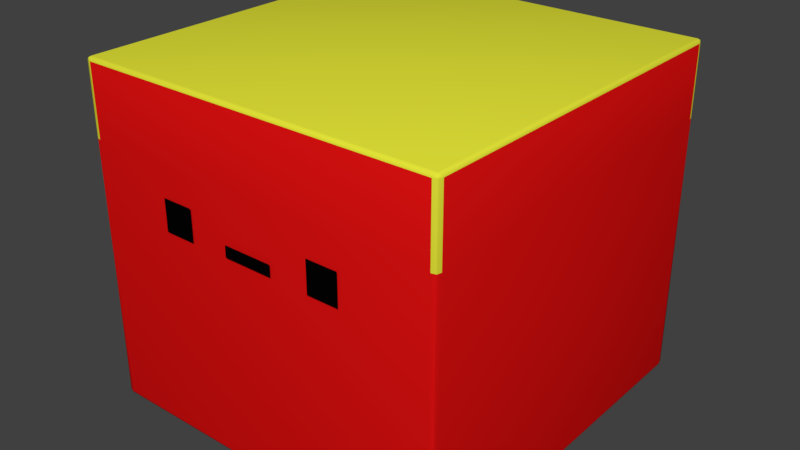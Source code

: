 # Source: Slime_Blob.blend  (saved by Blender 2.79.0; exported with 4.5.12 LTS)
import bpy
from mathutils import Matrix  # noqa: F401  (used for matrix-valued properties, if any)

bpy.ops.wm.read_factory_settings(use_empty=True)
scene = bpy.context.scene
scene.name = 'Scene'

# ---- collections
col_collection_1 = bpy.data.collections.new('Collection 1'); scene.collection.children.link(col_collection_1)

# ---- materials (node trees are filled in below, after node groups)
mat_red = bpy.data.materials.new('Red')
mat_red.alpha_threshold = 0.0
mat_red.roughness = 0.5
mat_slime_yellow = bpy.data.materials.new('Slime Yellow')
mat_slime_yellow.alpha_threshold = 0.0
mat_slime_yellow.roughness = 0.5
mat_black = bpy.data.materials.new('Black')
mat_black.alpha_threshold = 0.0
mat_black.roughness = 0.5

# ---- node groups
ng_auto_smooth = bpy.data.node_groups.new('Auto Smooth', 'GeometryNodeTree')
_s = ng_auto_smooth.interface.new_socket(name='Geometry', in_out='OUTPUT', socket_type='NodeSocketGeometry')
_s = ng_auto_smooth.interface.new_socket(name='Geometry', in_out='INPUT', socket_type='NodeSocketGeometry')
_s = ng_auto_smooth.interface.new_socket(name='Angle', in_out='INPUT', socket_type='NodeSocketFloat')
_s.subtype = 'ANGLE'
_s.min_value = 0.0
_s.max_value = 3.142
ng_auto_smooth.is_modifier = True
_N = ng_auto_smooth.nodes; _L = ng_auto_smooth.links
n0 = _N.new('NodeGroupOutput'); n0.name = 'Group Output'; n0.location = (480, -100)
n1 = _N.new('NodeGroupInput'); n1.name = 'Group Input'; n1.location = (-420, -300)
n2 = _N.new('NodeGroupInput'); n2.name = 'Group Input.001'; n2.location = (-60, -100)
n3 = _N.new('GeometryNodeSetShadeSmooth'); n3.name = 'Set Shade Smooth'; n3.location = (120, -100)
n3.domain = 'EDGE'
n4 = _N.new('GeometryNodeSetShadeSmooth'); n4.name = 'Set Shade Smooth.001'; n4.location = (300, -100)
n5 = _N.new('GeometryNodeInputMeshEdgeAngle'); n5.name = 'Edge Angle'; n5.location = (-420, -220)
n6 = _N.new('GeometryNodeInputEdgeSmooth'); n6.name = 'Is Edge Smooth'; n6.location = (-60, -160)
n7 = _N.new('GeometryNodeInputShadeSmooth'); n7.name = 'Is Face Smooth'; n7.location = (-240, -340)
n8 = _N.new('FunctionNodeBooleanMath'); n8.name = 'Boolean Math'; n8.location = (-60, -220)
n9 = _N.new('FunctionNodeCompare'); n9.name = 'Compare'; n9.location = (-240, -180)
n9.operation = 'LESS_EQUAL'
_L.new(n5.outputs[0], n9.inputs[0])
_L.new(n4.outputs[0], n0.inputs[0])
_L.new(n1.outputs[1], n9.inputs[1])
_L.new(n9.outputs[0], n8.inputs[0])
_L.new(n7.outputs[0], n8.inputs[1])
_L.new(n2.outputs[0], n3.inputs[0])
_L.new(n6.outputs[0], n3.inputs[1])
_L.new(n3.outputs[0], n4.inputs[0])
_L.new(n8.outputs[0], n3.inputs[2])
n0.is_active_output = True

# ---- material node trees
mat_red.use_nodes = True; mat_red.node_tree.nodes.clear()
_N = mat_red.node_tree.nodes; _L = mat_red.node_tree.links
n0 = _N.new('ShaderNodeOutputMaterial'); n0.name = 'Material Output'; n0.location = (300, 300)
n1 = _N.new('ShaderNodeBsdfDiffuse'); n1.name = 'Diffuse BSDF'; n1.location = (10, 300)
n1.inputs[0].default_value = (0.8, 0.006273, 0.006273, 1.0)
_L.new(n1.outputs[0], n0.inputs[0])
n0.is_active_output = True
mat_slime_yellow.use_nodes = True; mat_slime_yellow.node_tree.nodes.clear()
_N = mat_slime_yellow.node_tree.nodes; _L = mat_slime_yellow.node_tree.links
n0 = _N.new('ShaderNodeOutputMaterial'); n0.name = 'Material Output'; n0.location = (300, 300)
n1 = _N.new('ShaderNodeBsdfDiffuse'); n1.name = 'Diffuse BSDF'; n1.location = (10, 300)
n1.inputs[0].default_value = (0.7942, 0.8, 0.0412, 1.0)
_L.new(n1.outputs[0], n0.inputs[0])
n0.is_active_output = True
mat_black.use_nodes = True; mat_black.node_tree.nodes.clear()
_N = mat_black.node_tree.nodes; _L = mat_black.node_tree.links
n0 = _N.new('ShaderNodeOutputMaterial'); n0.name = 'Material Output'; n0.location = (300, 300)
n1 = _N.new('ShaderNodeBsdfDiffuse'); n1.name = 'Diffuse BSDF'; n1.location = (10, 300)
n1.inputs[0].default_value = (0.001031, 0.001031, 0.001031, 1.0)
_L.new(n1.outputs[0], n0.inputs[0])
n0.is_active_output = True

# ---- world
world_world = bpy.data.worlds.new('World'); scene.world = world_world
world_world.color = (0.05088, 0.05088, 0.05088)
world_world.use_sun_shadow = False
world_world.sun_shadow_jitter_overblur = 0.0
world_world.cycles.sampling_method = 'MANUAL'

# ---- meshes
me_cube = bpy.data.meshes.new('Cube')
me_cube.from_pydata([(-0.2127, -0.2127, 0.1396), (-0.2106, -0.217, 0.1439), (-0.217, -0.2106, 0.1439), (-0.2127, -0.2157, 0.1409), (-0.2152, -0.2152, 0.1414), (-0.2157, -0.2157, 0.1439), (-0.2157, -0.2127, 0.1409), (-0.2106, -0.217, 0.5306), (-0.2127, -0.2127, 0.5349), (-0.217, -0.2106, 0.5306), (-0.2127, -0.2157, 0.5336), (-0.2152, -0.2152, 0.5331), (-0.2157, -0.2127, 0.5336), (-0.2157, -0.2157, 0.5306), (-0.2127, 0.2127, 0.1396), (-0.217, 0.2105, 0.1439), (-0.2106, 0.217, 0.1439), (-0.2157, 0.2127, 0.1409), (-0.2152, 0.2152, 0.1414), (-0.2157, 0.2157, 0.1439), (-0.2127, 0.2157, 0.1409), (-0.2127, 0.2127, 0.5349), (-0.2106, 0.217, 0.5306), (-0.217, 0.2105, 0.5306), (-0.2127, 0.2157, 0.5336), (-0.2152, 0.2152, 0.5331), (-0.2157, 0.2157, 0.5306), (-0.2157, 0.2127, 0.5336), (0.2127, -0.2127, 0.1396), (0.217, -0.2105, 0.1439), (0.2105, -0.217, 0.1439), (0.2157, -0.2127, 0.1409), (0.2152, -0.2152, 0.1414), (0.2157, -0.2157, 0.1439), (0.2127, -0.2157, 0.1409), (0.2127, -0.2127, 0.5349), (0.2105, -0.217, 0.5306), (0.217, -0.2105, 0.5306), (0.2127, -0.2157, 0.5336), (0.2152, -0.2152, 0.5331), (0.2157, -0.2157, 0.5306), (0.2157, -0.2127, 0.5336), (0.2127, 0.2127, 0.1396), (0.2105, 0.217, 0.1439), (0.217, 0.2106, 0.1439), (0.2127, 0.2157, 0.1409), (0.2152, 0.2152, 0.1414), (0.2157, 0.2157, 0.1439), (0.2157, 0.2127, 0.1409), (0.2127, 0.2127, 0.5349), (0.217, 0.2106, 0.5306), (0.2105, 0.217, 0.5306), (0.2157, 0.2127, 0.5336), (0.2152, 0.2152, 0.5331), (0.2157, 0.2157, 0.5306), (0.2127, 0.2157, 0.5336), (0.07565, -0.2203, 0.379), (0.1124, -0.2203, 0.379), (0.07565, -0.2203, 0.4157), (0.1124, -0.2203, 0.4157), (0.02927, -0.2203, 0.3794), (0.02927, -0.2203, 0.3928), (-0.07565, -0.2203, 0.379), (-0.1124, -0.2203, 0.379), (-0.07565, -0.2203, 0.4157), (-0.1124, -0.2203, 0.4157), (-0.02927, -0.2203, 0.3794), (-0.02927, -0.2203, 0.3928), (-0.2106, -0.217, 0.4486), (-0.2157, -0.2157, 0.4486), (-0.217, -0.2106, 0.4486), (-0.2106, 0.217, 0.4486), (-0.2157, 0.2157, 0.4486), (-0.217, 0.2105, 0.4486), (0.217, 0.2106, 0.4486), (0.2157, 0.2157, 0.4486), (0.2105, 0.217, 0.4486), (0.2105, -0.217, 0.4486), (0.2157, -0.2157, 0.4486), (0.217, -0.2105, 0.4486)], [], [(77, 36, 7, 68), (74, 50, 37, 79), (49, 21, 8, 35), (70, 9, 23, 73), (71, 22, 51, 76), (0, 3, 4, 6), (1, 5, 4, 3), (2, 6, 4, 5), (7, 10, 11, 13), (8, 12, 11, 10), (9, 13, 11, 12), (14, 17, 18, 20), (15, 19, 18, 17), (16, 20, 18, 19), (21, 24, 25, 27), (22, 26, 25, 24), (23, 27, 25, 26), (28, 31, 32, 34), (29, 33, 32, 31), (30, 34, 32, 33), (35, 38, 39, 41), (36, 40, 39, 38), (37, 41, 39, 40), (42, 45, 46, 48), (43, 47, 46, 45), (44, 48, 46, 47), (49, 52, 53, 55), (50, 54, 53, 52), (51, 55, 53, 54), (14, 0, 6, 17), (17, 6, 2, 15), (68, 7, 13, 69), (69, 13, 9, 70), (8, 21, 27, 12), (12, 27, 23, 9), (71, 16, 19, 72), (72, 19, 15, 73), (42, 14, 20, 45), (45, 20, 16, 43), (21, 49, 55, 24), (24, 55, 51, 22), (74, 44, 47, 75), (75, 47, 43, 76), (28, 42, 48, 31), (31, 48, 44, 29), (49, 35, 41, 52), (52, 41, 37, 50), (77, 30, 33, 78), (78, 33, 29, 79), (0, 28, 34, 3), (3, 34, 30, 1), (35, 8, 10, 38), (38, 10, 7, 36), (14, 42, 28, 0), (56, 57, 59, 58), (62, 64, 65, 63), (61, 67, 66, 60), (40, 78, 79, 37), (36, 77, 78, 40), (54, 75, 76, 51), (50, 74, 75, 54), (26, 72, 73, 23), (22, 71, 72, 26), (5, 69, 70, 2), (1, 68, 69, 5), (16, 71, 76, 43), (2, 70, 73, 15), (44, 74, 79, 29), (30, 77, 68, 1)])
me_cube.polygons.foreach_set('use_smooth', [1, 1, 1, 1, 1, 1, 1, 1, 1, 1, 1, 1, 1, 1, 1, 1, 1, 1, 1, 1, 1, 1, 1, 1, 1, 1, 1, 1, 1, 1, 1, 1, 1, 1, 1, 1, 1, 1, 1, 1, 1, 1, 1, 1, 1, 1, 1, 1, 1, 1, 1, 1, 1, 1, 0, 0, 0, 1, 1, 1, 1, 1, 1, 1, 1, 1, 1, 1, 1])
me_cube.polygons.foreach_set('material_index', [0, 0, 1, 0, 0, 0, 0, 0, 1, 1, 1, 0, 0, 0, 1, 1, 1, 0, 0, 0, 1, 1, 1, 0, 0, 0, 1, 1, 1, 0, 0, 1, 1, 1, 1, 0, 0, 0, 0, 1, 1, 0, 0, 0, 0, 1, 1, 0, 0, 0, 0, 1, 1, 0, 2, 2, 2, 1, 1, 1, 1, 1, 1, 0, 0, 0, 0, 0, 0])
me_cube.materials.append(mat_red)
me_cube.materials.append(mat_slime_yellow)
me_cube.materials.append(mat_black)
me_cube.use_remesh_preserve_volume = False
me_cube.use_remesh_preserve_attributes = False
me_cube.use_mirror_vertex_groups = False
me_cube.update()

# ---- objects
ob_slime_blob = bpy.data.objects.new('Slime Blob', me_cube)

# ---- transforms, parenting, visibility, modifiers, constraints
ob_slime_blob.location = (0.0, 0.0, 0.0)
ob_slime_blob.lineart.crease_threshold = 0.0
_m = ob_slime_blob.modifiers.new('Auto Smooth', 'NODES')
_m.node_group = ng_auto_smooth
_gi = [s.identifier for s in ng_auto_smooth.interface.items_tree if s.item_type == 'SOCKET' and s.in_out == 'INPUT']
_m[_gi[1]] = 1.047  # Angle

# ---- collection membership
col_collection_1.objects.link(ob_slime_blob)

# ---- scene / render settings (as saved in the file)
scene.frame_start = 1; scene.frame_end = 250; scene.frame_set(0)
scene.render.engine = 'CYCLES'
scene.render.resolution_percentage = 50
scene.render.dither_intensity = 0.0
scene.cycles.use_denoising = False
scene.cycles.samples = 128
scene.cycles.sampling_pattern = 'TABULATED_SOBOL'
scene.cycles.use_adaptive_sampling = False
scene.cycles.use_light_tree = False
scene.cycles.blur_glossy = 0.0
scene.cycles.sample_clamp_indirect = 0.0
scene.view_settings.view_transform = 'Standard'
bpy.context.view_layer.update()

# ---- added for rendering (the .blend has no active camera and no usable light): camera, sun
cam_auto = bpy.data.cameras.new('AutoCamera')
cam_auto.lens = 50.0
cam_auto.sensor_width = 36.0
cam_auto.clip_end = 1000.0
ob_auto_camera = bpy.data.objects.new('AutoCamera', cam_auto)
scene.collection.objects.link(ob_auto_camera)
ob_auto_camera.location = (0.677273, -0.814355, 0.879073)
ob_auto_camera.rotation_euler = (1.09748, -7.21219e-08, 0.694738)
scene.camera = ob_auto_camera
light_auto_sun = bpy.data.lights.new('AutoSun', 'SUN')
light_auto_sun.energy = 3.0
light_auto_sun.angle = 0.0523599
ob_auto_sun = bpy.data.objects.new('AutoSun', light_auto_sun)
scene.collection.objects.link(ob_auto_sun)
ob_auto_sun.rotation_euler = (0.872665, 0.174533, 0.523599)
bpy.context.view_layer.update()

